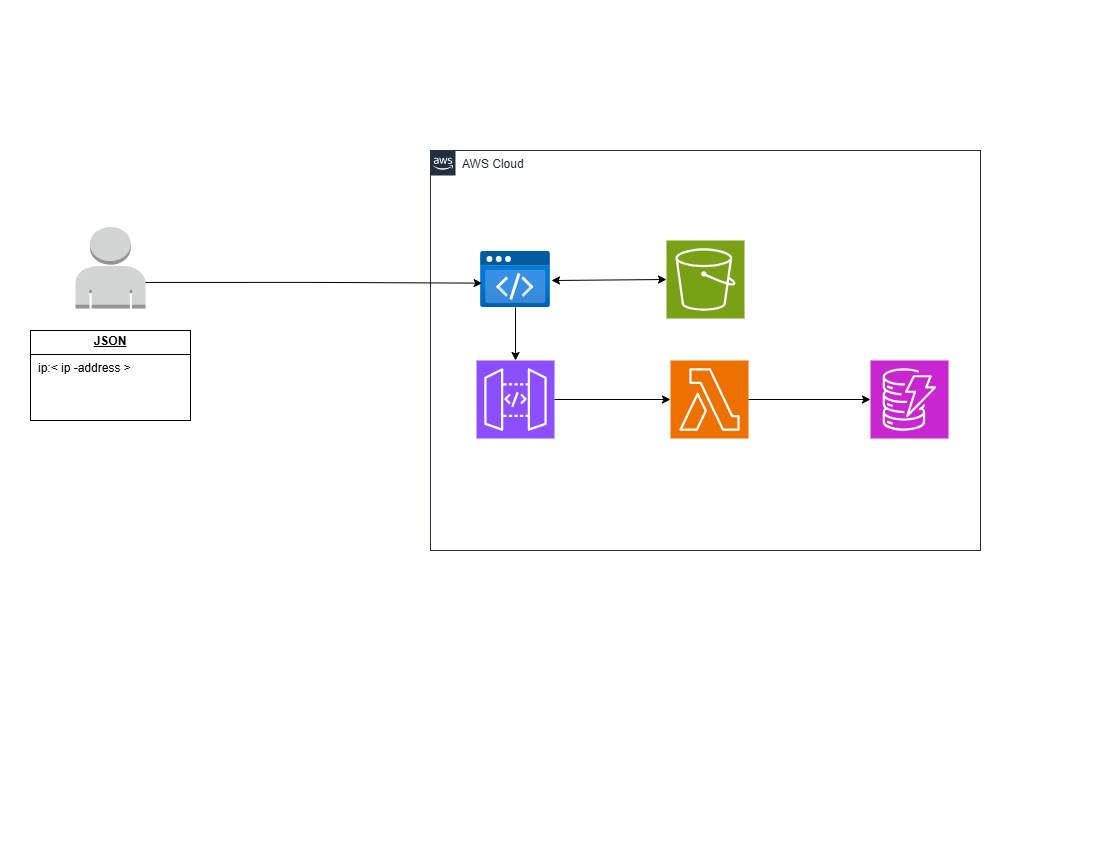

The diagram above was exported from draw.io. Its source (the exported page's mxGraphModel, read from the mxfile embedded in the PNG):
<mxGraphModel dx="2071" dy="1143" grid="1" gridSize="10" guides="1" tooltips="1" connect="1" arrows="1" fold="1" page="1" pageScale="1" pageWidth="1100" pageHeight="850" math="0" shadow="0">
  <root>
    <mxCell id="0" />
    <mxCell id="1" parent="0" />
    <mxCell id="PS5co6zJwhh5bc-Q68nf-4" value="AWS Cloud" style="points=[[0,0],[0.25,0],[0.5,0],[0.75,0],[1,0],[1,0.25],[1,0.5],[1,0.75],[1,1],[0.75,1],[0.5,1],[0.25,1],[0,1],[0,0.75],[0,0.5],[0,0.25]];outlineConnect=0;gradientColor=none;html=1;whiteSpace=wrap;fontSize=12;fontStyle=0;container=1;pointerEvents=0;collapsible=0;recursiveResize=0;shape=mxgraph.aws4.group;grIcon=mxgraph.aws4.group_aws_cloud_alt;strokeColor=#232F3E;fillColor=none;verticalAlign=top;align=left;spacingLeft=30;fontColor=#232F3E;dashed=0;" vertex="1" parent="1">
      <mxGeometry x="430" y="150" width="550" height="400" as="geometry" />
    </mxCell>
    <mxCell id="PS5co6zJwhh5bc-Q68nf-1" value="" style="sketch=0;points=[[0,0,0],[0.25,0,0],[0.5,0,0],[0.75,0,0],[1,0,0],[0,1,0],[0.25,1,0],[0.5,1,0],[0.75,1,0],[1,1,0],[0,0.25,0],[0,0.5,0],[0,0.75,0],[1,0.25,0],[1,0.5,0],[1,0.75,0]];outlineConnect=0;fontColor=#232F3E;fillColor=#8C4FFF;strokeColor=#ffffff;dashed=0;verticalLabelPosition=bottom;verticalAlign=top;align=center;html=1;fontSize=12;fontStyle=0;aspect=fixed;shape=mxgraph.aws4.resourceIcon;resIcon=mxgraph.aws4.api_gateway;" vertex="1" parent="PS5co6zJwhh5bc-Q68nf-4">
      <mxGeometry x="46" y="210" width="78" height="78" as="geometry" />
    </mxCell>
    <mxCell id="PS5co6zJwhh5bc-Q68nf-5" value="" style="sketch=0;points=[[0,0,0],[0.25,0,0],[0.5,0,0],[0.75,0,0],[1,0,0],[0,1,0],[0.25,1,0],[0.5,1,0],[0.75,1,0],[1,1,0],[0,0.25,0],[0,0.5,0],[0,0.75,0],[1,0.25,0],[1,0.5,0],[1,0.75,0]];outlineConnect=0;fontColor=#232F3E;fillColor=#C925D1;strokeColor=#ffffff;dashed=0;verticalLabelPosition=bottom;verticalAlign=top;align=center;html=1;fontSize=12;fontStyle=0;aspect=fixed;shape=mxgraph.aws4.resourceIcon;resIcon=mxgraph.aws4.dynamodb;" vertex="1" parent="PS5co6zJwhh5bc-Q68nf-4">
      <mxGeometry x="440" y="210" width="78" height="78" as="geometry" />
    </mxCell>
    <mxCell id="PS5co6zJwhh5bc-Q68nf-6" value="" style="sketch=0;points=[[0,0,0],[0.25,0,0],[0.5,0,0],[0.75,0,0],[1,0,0],[0,1,0],[0.25,1,0],[0.5,1,0],[0.75,1,0],[1,1,0],[0,0.25,0],[0,0.5,0],[0,0.75,0],[1,0.25,0],[1,0.5,0],[1,0.75,0]];outlineConnect=0;fontColor=#232F3E;fillColor=#ED7100;strokeColor=#ffffff;dashed=0;verticalLabelPosition=bottom;verticalAlign=top;align=center;html=1;fontSize=12;fontStyle=0;aspect=fixed;shape=mxgraph.aws4.resourceIcon;resIcon=mxgraph.aws4.lambda;" vertex="1" parent="PS5co6zJwhh5bc-Q68nf-4">
      <mxGeometry x="240" y="210" width="78" height="78" as="geometry" />
    </mxCell>
    <mxCell id="PS5co6zJwhh5bc-Q68nf-7" value="" style="sketch=0;points=[[0,0,0],[0.25,0,0],[0.5,0,0],[0.75,0,0],[1,0,0],[0,1,0],[0.25,1,0],[0.5,1,0],[0.75,1,0],[1,1,0],[0,0.25,0],[0,0.5,0],[0,0.75,0],[1,0.25,0],[1,0.5,0],[1,0.75,0]];outlineConnect=0;fontColor=#232F3E;fillColor=#7AA116;strokeColor=#ffffff;dashed=0;verticalLabelPosition=bottom;verticalAlign=top;align=center;html=1;fontSize=12;fontStyle=0;aspect=fixed;shape=mxgraph.aws4.resourceIcon;resIcon=mxgraph.aws4.s3;" vertex="1" parent="PS5co6zJwhh5bc-Q68nf-4">
      <mxGeometry x="236" y="90" width="78" height="78" as="geometry" />
    </mxCell>
    <mxCell id="PS5co6zJwhh5bc-Q68nf-11" value="" style="edgeStyle=orthogonalEdgeStyle;rounded=0;orthogonalLoop=1;jettySize=auto;html=1;" edge="1" parent="PS5co6zJwhh5bc-Q68nf-4" source="PS5co6zJwhh5bc-Q68nf-8" target="PS5co6zJwhh5bc-Q68nf-1">
      <mxGeometry relative="1" as="geometry" />
    </mxCell>
    <mxCell id="PS5co6zJwhh5bc-Q68nf-8" value="" style="image;aspect=fixed;html=1;points=[];align=center;fontSize=12;image=img/lib/azure2/preview/Static_Apps.svg;" vertex="1" parent="PS5co6zJwhh5bc-Q68nf-4">
      <mxGeometry x="50" y="101" width="70" height="56.00000000000001" as="geometry" />
    </mxCell>
    <mxCell id="PS5co6zJwhh5bc-Q68nf-9" value="" style="endArrow=classic;startArrow=classic;html=1;rounded=0;entryX=0;entryY=0.5;entryDx=0;entryDy=0;entryPerimeter=0;exitX=1.014;exitY=0.518;exitDx=0;exitDy=0;exitPerimeter=0;" edge="1" parent="PS5co6zJwhh5bc-Q68nf-4" source="PS5co6zJwhh5bc-Q68nf-8" target="PS5co6zJwhh5bc-Q68nf-7">
      <mxGeometry width="50" height="50" relative="1" as="geometry">
        <mxPoint x="150" y="168" as="sourcePoint" />
        <mxPoint x="200" y="118" as="targetPoint" />
      </mxGeometry>
    </mxCell>
    <mxCell id="PS5co6zJwhh5bc-Q68nf-12" style="edgeStyle=orthogonalEdgeStyle;rounded=0;orthogonalLoop=1;jettySize=auto;html=1;exitX=1;exitY=0.5;exitDx=0;exitDy=0;exitPerimeter=0;entryX=0;entryY=0.5;entryDx=0;entryDy=0;entryPerimeter=0;" edge="1" parent="PS5co6zJwhh5bc-Q68nf-4" source="PS5co6zJwhh5bc-Q68nf-1" target="PS5co6zJwhh5bc-Q68nf-6">
      <mxGeometry relative="1" as="geometry" />
    </mxCell>
    <mxCell id="PS5co6zJwhh5bc-Q68nf-13" style="edgeStyle=orthogonalEdgeStyle;rounded=0;orthogonalLoop=1;jettySize=auto;html=1;exitX=1;exitY=0.5;exitDx=0;exitDy=0;exitPerimeter=0;entryX=0;entryY=0.5;entryDx=0;entryDy=0;entryPerimeter=0;" edge="1" parent="PS5co6zJwhh5bc-Q68nf-4" source="PS5co6zJwhh5bc-Q68nf-6" target="PS5co6zJwhh5bc-Q68nf-5">
      <mxGeometry relative="1" as="geometry" />
    </mxCell>
    <mxCell id="PS5co6zJwhh5bc-Q68nf-15" value="" style="outlineConnect=0;dashed=0;verticalLabelPosition=bottom;verticalAlign=top;align=center;html=1;shape=mxgraph.aws3.user;fillColor=#D2D3D3;gradientColor=none;" vertex="1" parent="1">
      <mxGeometry x="75" y="226.5" width="70" height="81.5" as="geometry" />
    </mxCell>
    <mxCell id="PS5co6zJwhh5bc-Q68nf-16" style="edgeStyle=orthogonalEdgeStyle;rounded=0;orthogonalLoop=1;jettySize=auto;html=1;exitX=1;exitY=0.68;exitDx=0;exitDy=0;exitPerimeter=0;entryX=0.024;entryY=0.565;entryDx=0;entryDy=0;entryPerimeter=0;" edge="1" parent="1" source="PS5co6zJwhh5bc-Q68nf-15" target="PS5co6zJwhh5bc-Q68nf-8">
      <mxGeometry relative="1" as="geometry" />
    </mxCell>
    <mxCell id="PS5co6zJwhh5bc-Q68nf-17" value="&lt;p style=&quot;margin:0px;margin-top:4px;text-align:center;text-decoration:underline;&quot;&gt;&lt;b&gt;JSON&lt;/b&gt;&lt;/p&gt;&lt;hr size=&quot;1&quot; style=&quot;border-style:solid;&quot;&gt;&lt;p style=&quot;margin:0px;margin-left:8px;&quot;&gt;ip:&amp;lt; ip -address &amp;gt;&lt;/p&gt;" style="verticalAlign=top;align=left;overflow=fill;html=1;whiteSpace=wrap;" vertex="1" parent="1">
      <mxGeometry x="30" y="330" width="160" height="90" as="geometry" />
    </mxCell>
  </root>
</mxGraphModel>